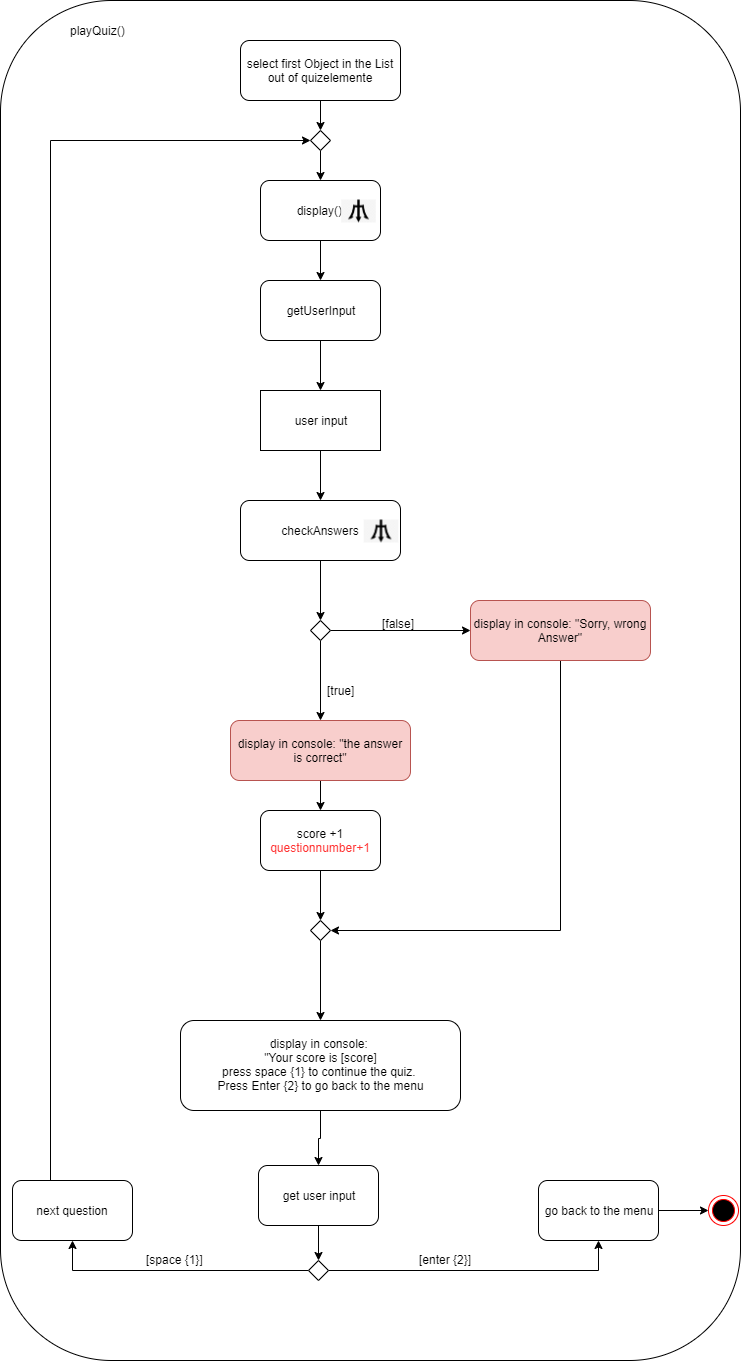

The diagram above was exported from draw.io. Its source (the exported page's mxGraphModel, read from the mxfile embedded in the PNG):
<mxGraphModel dx="1038" dy="499" grid="1" gridSize="10" guides="1" tooltips="1" connect="1" arrows="1" fold="1" page="1" pageScale="1" pageWidth="827" pageHeight="1169" math="0" shadow="0">
  <root>
    <mxCell id="0" />
    <mxCell id="1" parent="0" />
    <mxCell id="oDieEj_sGVjLZsAUfQvn-53" value="" style="rounded=1;whiteSpace=wrap;html=1;" vertex="1" parent="1">
      <mxGeometry x="50" y="40" width="740" height="1360" as="geometry" />
    </mxCell>
    <mxCell id="oDieEj_sGVjLZsAUfQvn-35" style="edgeStyle=orthogonalEdgeStyle;rounded=0;orthogonalLoop=1;jettySize=auto;html=1;entryX=0.5;entryY=0;entryDx=0;entryDy=0;" edge="1" parent="1" source="oDieEj_sGVjLZsAUfQvn-11" target="oDieEj_sGVjLZsAUfQvn-12">
      <mxGeometry relative="1" as="geometry" />
    </mxCell>
    <mxCell id="oDieEj_sGVjLZsAUfQvn-11" value="checkAnswers" style="rounded=1;whiteSpace=wrap;html=1;" vertex="1" parent="1">
      <mxGeometry x="290" y="540" width="160" height="60" as="geometry" />
    </mxCell>
    <mxCell id="oDieEj_sGVjLZsAUfQvn-1" value="playQuiz()" style="text;html=1;align=center;verticalAlign=middle;resizable=0;points=[];;autosize=1;" vertex="1" parent="1">
      <mxGeometry x="112" y="60" width="70" height="20" as="geometry" />
    </mxCell>
    <mxCell id="oDieEj_sGVjLZsAUfQvn-29" style="edgeStyle=orthogonalEdgeStyle;rounded=0;orthogonalLoop=1;jettySize=auto;html=1;entryX=0.5;entryY=0;entryDx=0;entryDy=0;" edge="1" parent="1" source="oDieEj_sGVjLZsAUfQvn-2" target="oDieEj_sGVjLZsAUfQvn-3">
      <mxGeometry relative="1" as="geometry" />
    </mxCell>
    <mxCell id="oDieEj_sGVjLZsAUfQvn-2" value="select first Object in the List out of quizelemente" style="rounded=1;whiteSpace=wrap;html=1;" vertex="1" parent="1">
      <mxGeometry x="290" y="80" width="160" height="60" as="geometry" />
    </mxCell>
    <mxCell id="oDieEj_sGVjLZsAUfQvn-30" style="edgeStyle=orthogonalEdgeStyle;rounded=0;orthogonalLoop=1;jettySize=auto;html=1;entryX=0.5;entryY=0;entryDx=0;entryDy=0;" edge="1" parent="1" source="oDieEj_sGVjLZsAUfQvn-3" target="oDieEj_sGVjLZsAUfQvn-4">
      <mxGeometry relative="1" as="geometry" />
    </mxCell>
    <mxCell id="oDieEj_sGVjLZsAUfQvn-3" value="" style="rhombus;whiteSpace=wrap;html=1;" vertex="1" parent="1">
      <mxGeometry x="360" y="170" width="20" height="20" as="geometry" />
    </mxCell>
    <mxCell id="oDieEj_sGVjLZsAUfQvn-31" style="edgeStyle=orthogonalEdgeStyle;rounded=0;orthogonalLoop=1;jettySize=auto;html=1;entryX=0.5;entryY=0;entryDx=0;entryDy=0;" edge="1" parent="1" source="oDieEj_sGVjLZsAUfQvn-4" target="oDieEj_sGVjLZsAUfQvn-6">
      <mxGeometry relative="1" as="geometry" />
    </mxCell>
    <mxCell id="oDieEj_sGVjLZsAUfQvn-4" value="display()&amp;nbsp;" style="rounded=1;whiteSpace=wrap;html=1;" vertex="1" parent="1">
      <mxGeometry x="310" y="220" width="120" height="60" as="geometry" />
    </mxCell>
    <mxCell id="oDieEj_sGVjLZsAUfQvn-32" style="edgeStyle=orthogonalEdgeStyle;rounded=0;orthogonalLoop=1;jettySize=auto;html=1;entryX=0.5;entryY=0;entryDx=0;entryDy=0;" edge="1" parent="1" source="oDieEj_sGVjLZsAUfQvn-6" target="oDieEj_sGVjLZsAUfQvn-7">
      <mxGeometry relative="1" as="geometry" />
    </mxCell>
    <mxCell id="oDieEj_sGVjLZsAUfQvn-6" value="getUserInput" style="rounded=1;whiteSpace=wrap;html=1;" vertex="1" parent="1">
      <mxGeometry x="310" y="320" width="120" height="60" as="geometry" />
    </mxCell>
    <mxCell id="oDieEj_sGVjLZsAUfQvn-34" style="edgeStyle=orthogonalEdgeStyle;rounded=0;orthogonalLoop=1;jettySize=auto;html=1;entryX=0.5;entryY=0;entryDx=0;entryDy=0;" edge="1" parent="1" source="oDieEj_sGVjLZsAUfQvn-7" target="oDieEj_sGVjLZsAUfQvn-11">
      <mxGeometry relative="1" as="geometry" />
    </mxCell>
    <mxCell id="oDieEj_sGVjLZsAUfQvn-7" value="user input" style="rounded=0;whiteSpace=wrap;html=1;" vertex="1" parent="1">
      <mxGeometry x="310" y="430" width="120" height="60" as="geometry" />
    </mxCell>
    <mxCell id="oDieEj_sGVjLZsAUfQvn-8" value="" style="shape=image;verticalLabelPosition=bottom;verticalAlign=top;aspect=fixed;image=data:image/png,(base64 omitted: 5296 chars);rotation=180;" vertex="1" parent="1">
      <mxGeometry x="390" y="238.5" width="35" height="23" as="geometry" />
    </mxCell>
    <mxCell id="oDieEj_sGVjLZsAUfQvn-9" value="" style="shape=image;verticalLabelPosition=bottom;verticalAlign=top;aspect=fixed;image=data:image/png,(base64 omitted: 5296 chars);rotation=180;" vertex="1" parent="1">
      <mxGeometry x="412.5" y="558.5" width="35" height="23" as="geometry" />
    </mxCell>
    <mxCell id="oDieEj_sGVjLZsAUfQvn-36" style="edgeStyle=orthogonalEdgeStyle;rounded=0;orthogonalLoop=1;jettySize=auto;html=1;entryX=0.5;entryY=0;entryDx=0;entryDy=0;" edge="1" parent="1" source="oDieEj_sGVjLZsAUfQvn-12" target="oDieEj_sGVjLZsAUfQvn-14">
      <mxGeometry relative="1" as="geometry" />
    </mxCell>
    <mxCell id="oDieEj_sGVjLZsAUfQvn-46" style="edgeStyle=orthogonalEdgeStyle;rounded=0;orthogonalLoop=1;jettySize=auto;html=1;" edge="1" parent="1" source="oDieEj_sGVjLZsAUfQvn-12" target="oDieEj_sGVjLZsAUfQvn-13">
      <mxGeometry relative="1" as="geometry" />
    </mxCell>
    <mxCell id="oDieEj_sGVjLZsAUfQvn-12" value="" style="rhombus;whiteSpace=wrap;html=1;" vertex="1" parent="1">
      <mxGeometry x="360" y="660" width="20" height="20" as="geometry" />
    </mxCell>
    <mxCell id="oDieEj_sGVjLZsAUfQvn-48" style="edgeStyle=orthogonalEdgeStyle;rounded=0;orthogonalLoop=1;jettySize=auto;html=1;entryX=1;entryY=0.5;entryDx=0;entryDy=0;" edge="1" parent="1" source="oDieEj_sGVjLZsAUfQvn-13" target="oDieEj_sGVjLZsAUfQvn-16">
      <mxGeometry relative="1" as="geometry">
        <Array as="points">
          <mxPoint x="610" y="970" />
        </Array>
      </mxGeometry>
    </mxCell>
    <mxCell id="oDieEj_sGVjLZsAUfQvn-13" value="display in console: &quot;Sorry, wrong Answer&quot;" style="rounded=1;whiteSpace=wrap;html=1;fillColor=#f8cecc;strokeColor=#b85450;" vertex="1" parent="1">
      <mxGeometry x="520" y="640" width="180" height="60" as="geometry" />
    </mxCell>
    <mxCell id="oDieEj_sGVjLZsAUfQvn-40" style="edgeStyle=orthogonalEdgeStyle;rounded=0;orthogonalLoop=1;jettySize=auto;html=1;entryX=0.5;entryY=0;entryDx=0;entryDy=0;" edge="1" parent="1" source="oDieEj_sGVjLZsAUfQvn-14" target="oDieEj_sGVjLZsAUfQvn-15">
      <mxGeometry relative="1" as="geometry" />
    </mxCell>
    <mxCell id="oDieEj_sGVjLZsAUfQvn-14" value="display in console: &quot;the answer is correct&quot;" style="rounded=1;whiteSpace=wrap;html=1;fillColor=#f8cecc;strokeColor=#b85450;" vertex="1" parent="1">
      <mxGeometry x="280" y="760" width="180" height="60" as="geometry" />
    </mxCell>
    <mxCell id="oDieEj_sGVjLZsAUfQvn-42" style="edgeStyle=orthogonalEdgeStyle;rounded=0;orthogonalLoop=1;jettySize=auto;html=1;entryX=0.5;entryY=0;entryDx=0;entryDy=0;" edge="1" parent="1" source="oDieEj_sGVjLZsAUfQvn-15" target="oDieEj_sGVjLZsAUfQvn-16">
      <mxGeometry relative="1" as="geometry" />
    </mxCell>
    <mxCell id="oDieEj_sGVjLZsAUfQvn-15" value="score +1&lt;br&gt;&lt;font color=&quot;#ff3333&quot;&gt;questionnumber+1&lt;/font&gt;" style="rounded=1;whiteSpace=wrap;html=1;" vertex="1" parent="1">
      <mxGeometry x="310" y="850" width="120" height="60" as="geometry" />
    </mxCell>
    <mxCell id="oDieEj_sGVjLZsAUfQvn-43" style="edgeStyle=orthogonalEdgeStyle;rounded=0;orthogonalLoop=1;jettySize=auto;html=1;entryX=0.5;entryY=0;entryDx=0;entryDy=0;" edge="1" parent="1" source="oDieEj_sGVjLZsAUfQvn-16" target="oDieEj_sGVjLZsAUfQvn-19">
      <mxGeometry relative="1" as="geometry" />
    </mxCell>
    <mxCell id="oDieEj_sGVjLZsAUfQvn-16" value="" style="rhombus;whiteSpace=wrap;html=1;" vertex="1" parent="1">
      <mxGeometry x="360" y="960" width="20" height="20" as="geometry" />
    </mxCell>
    <mxCell id="oDieEj_sGVjLZsAUfQvn-49" style="edgeStyle=orthogonalEdgeStyle;rounded=0;orthogonalLoop=1;jettySize=auto;html=1;entryX=0.5;entryY=0;entryDx=0;entryDy=0;" edge="1" parent="1" source="oDieEj_sGVjLZsAUfQvn-19" target="oDieEj_sGVjLZsAUfQvn-20">
      <mxGeometry relative="1" as="geometry" />
    </mxCell>
    <mxCell id="oDieEj_sGVjLZsAUfQvn-19" value="display in console:&amp;nbsp;&lt;br&gt;&quot;Your score is [score]&lt;br&gt;press space {1} to continue the quiz.&amp;nbsp;&lt;br&gt;Press Enter {2} to go back to the menu" style="rounded=1;whiteSpace=wrap;html=1;" vertex="1" parent="1">
      <mxGeometry x="230" y="1060" width="280" height="90" as="geometry" />
    </mxCell>
    <mxCell id="oDieEj_sGVjLZsAUfQvn-23" style="edgeStyle=orthogonalEdgeStyle;rounded=0;orthogonalLoop=1;jettySize=auto;html=1;" edge="1" parent="1" source="oDieEj_sGVjLZsAUfQvn-20">
      <mxGeometry relative="1" as="geometry">
        <mxPoint x="368" y="1300" as="targetPoint" />
      </mxGeometry>
    </mxCell>
    <mxCell id="oDieEj_sGVjLZsAUfQvn-20" value="get user input" style="rounded=1;whiteSpace=wrap;html=1;" vertex="1" parent="1">
      <mxGeometry x="308" y="1205" width="120" height="60" as="geometry" />
    </mxCell>
    <mxCell id="oDieEj_sGVjLZsAUfQvn-28" style="edgeStyle=orthogonalEdgeStyle;rounded=0;orthogonalLoop=1;jettySize=auto;html=1;entryX=0;entryY=0.5;entryDx=0;entryDy=0;" edge="1" parent="1" source="oDieEj_sGVjLZsAUfQvn-21" target="oDieEj_sGVjLZsAUfQvn-27">
      <mxGeometry relative="1" as="geometry" />
    </mxCell>
    <mxCell id="oDieEj_sGVjLZsAUfQvn-21" value="go back to the menu" style="rounded=1;whiteSpace=wrap;html=1;" vertex="1" parent="1">
      <mxGeometry x="588" y="1220" width="120" height="60" as="geometry" />
    </mxCell>
    <mxCell id="oDieEj_sGVjLZsAUfQvn-45" style="edgeStyle=orthogonalEdgeStyle;rounded=0;orthogonalLoop=1;jettySize=auto;html=1;entryX=0;entryY=0.5;entryDx=0;entryDy=0;" edge="1" parent="1" source="oDieEj_sGVjLZsAUfQvn-22" target="oDieEj_sGVjLZsAUfQvn-3">
      <mxGeometry relative="1" as="geometry">
        <Array as="points">
          <mxPoint x="100" y="180" />
        </Array>
      </mxGeometry>
    </mxCell>
    <mxCell id="oDieEj_sGVjLZsAUfQvn-22" value="next question" style="rounded=1;whiteSpace=wrap;html=1;" vertex="1" parent="1">
      <mxGeometry x="62" y="1220" width="120" height="60" as="geometry" />
    </mxCell>
    <mxCell id="oDieEj_sGVjLZsAUfQvn-25" style="edgeStyle=orthogonalEdgeStyle;rounded=0;orthogonalLoop=1;jettySize=auto;html=1;entryX=0.5;entryY=1;entryDx=0;entryDy=0;" edge="1" parent="1" source="oDieEj_sGVjLZsAUfQvn-24" target="oDieEj_sGVjLZsAUfQvn-21">
      <mxGeometry relative="1" as="geometry" />
    </mxCell>
    <mxCell id="oDieEj_sGVjLZsAUfQvn-26" style="edgeStyle=orthogonalEdgeStyle;rounded=0;orthogonalLoop=1;jettySize=auto;html=1;" edge="1" parent="1" source="oDieEj_sGVjLZsAUfQvn-24" target="oDieEj_sGVjLZsAUfQvn-22">
      <mxGeometry relative="1" as="geometry" />
    </mxCell>
    <mxCell id="oDieEj_sGVjLZsAUfQvn-24" value="" style="rhombus;whiteSpace=wrap;html=1;" vertex="1" parent="1">
      <mxGeometry x="358" y="1300" width="20" height="20" as="geometry" />
    </mxCell>
    <mxCell id="oDieEj_sGVjLZsAUfQvn-27" value="" style="ellipse;html=1;shape=endState;fillColor=#000000;strokeColor=#ff0000;" vertex="1" parent="1">
      <mxGeometry x="758" y="1235" width="30" height="30" as="geometry" />
    </mxCell>
    <mxCell id="oDieEj_sGVjLZsAUfQvn-39" value="[true]" style="text;html=1;align=center;verticalAlign=middle;resizable=0;points=[];;autosize=1;" vertex="1" parent="1">
      <mxGeometry x="370" y="720" width="40" height="20" as="geometry" />
    </mxCell>
    <mxCell id="oDieEj_sGVjLZsAUfQvn-47" value="[false]" style="text;html=1;align=center;verticalAlign=middle;resizable=0;points=[];;autosize=1;" vertex="1" parent="1">
      <mxGeometry x="423" y="653" width="50" height="20" as="geometry" />
    </mxCell>
    <mxCell id="oDieEj_sGVjLZsAUfQvn-50" value="[enter {2}]" style="text;html=1;align=center;verticalAlign=middle;resizable=0;points=[];;autosize=1;" vertex="1" parent="1">
      <mxGeometry x="460" y="1289" width="70" height="20" as="geometry" />
    </mxCell>
    <mxCell id="oDieEj_sGVjLZsAUfQvn-52" value="[space {1}]" style="text;html=1;align=center;verticalAlign=middle;resizable=0;points=[];;autosize=1;" vertex="1" parent="1">
      <mxGeometry x="189" y="1289" width="70" height="20" as="geometry" />
    </mxCell>
  </root>
</mxGraphModel>